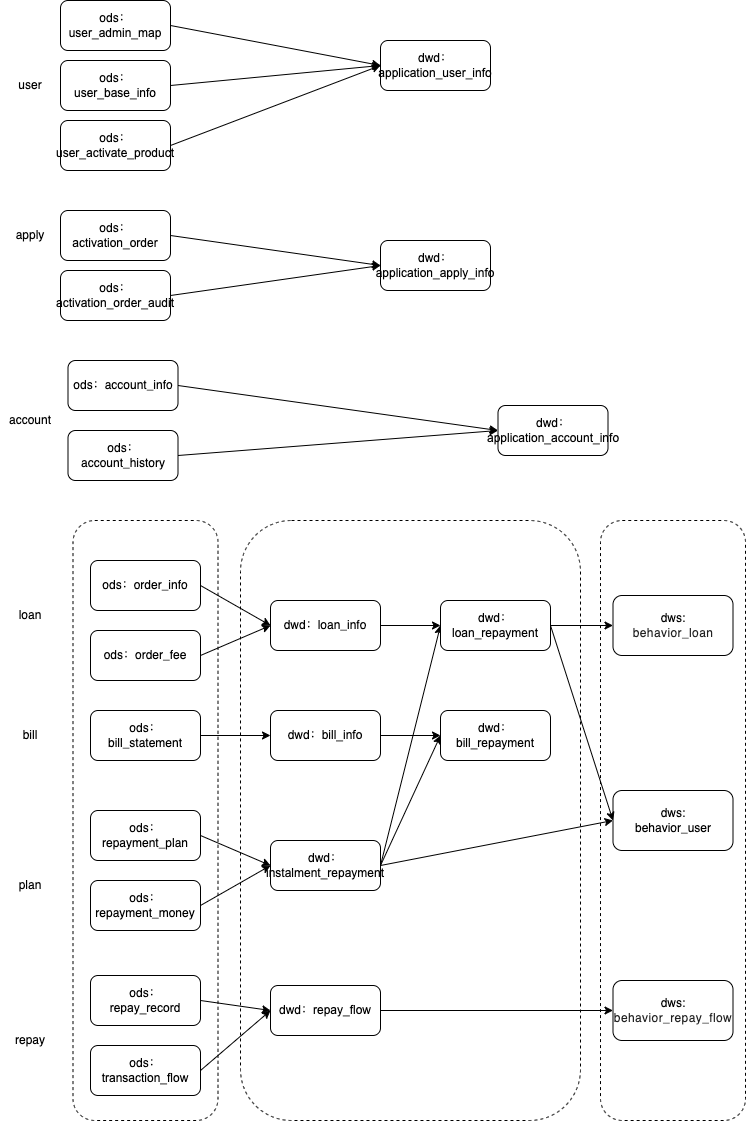

The diagram above was exported from draw.io. Its source (the exported page's mxGraphModel, read from the mxfile embedded in the PNG):
<mxGraphModel dx="1234" dy="1868" grid="1" gridSize="10" guides="1" tooltips="1" connect="1" arrows="1" fold="1" page="1" pageScale="1" pageWidth="827" pageHeight="1169" math="0" shadow="0">
  <root>
    <mxCell id="0" />
    <mxCell id="1" parent="0" />
    <mxCell id="8AdEoeR8giRR23GCNU2t-72" value="" style="rounded=1;whiteSpace=wrap;html=1;labelBackgroundColor=#FFFFFF;fontSize=12;fontColor=#000000;dashed=1;" parent="1" vertex="1">
      <mxGeometry x="620" y="110" width="145" height="600" as="geometry" />
    </mxCell>
    <mxCell id="8AdEoeR8giRR23GCNU2t-42" value="" style="rounded=1;whiteSpace=wrap;html=1;labelBackgroundColor=#FFFFFF;fontSize=12;fontColor=#000000;dashed=1;" parent="1" vertex="1">
      <mxGeometry x="260" y="110" width="340" height="600" as="geometry" />
    </mxCell>
    <mxCell id="8AdEoeR8giRR23GCNU2t-41" value="" style="rounded=1;whiteSpace=wrap;html=1;labelBackgroundColor=#FFFFFF;fontSize=12;fontColor=#000000;dashed=1;" parent="1" vertex="1">
      <mxGeometry x="92.5" y="110" width="145" height="600" as="geometry" />
    </mxCell>
    <mxCell id="8AdEoeR8giRR23GCNU2t-1" value="ods：order_info" style="rounded=1;whiteSpace=wrap;html=1;" parent="1" vertex="1">
      <mxGeometry x="110" y="150" width="110" height="50" as="geometry" />
    </mxCell>
    <mxCell id="8AdEoeR8giRR23GCNU2t-2" value="ods：order_fee" style="rounded=1;whiteSpace=wrap;html=1;" parent="1" vertex="1">
      <mxGeometry x="110" y="220" width="110" height="50" as="geometry" />
    </mxCell>
    <mxCell id="8AdEoeR8giRR23GCNU2t-35" value="" style="edgeStyle=orthogonalEdgeStyle;rounded=0;orthogonalLoop=1;jettySize=auto;html=1;fontSize=12;fontColor=#000000;" parent="1" source="8AdEoeR8giRR23GCNU2t-4" target="8AdEoeR8giRR23GCNU2t-34" edge="1">
      <mxGeometry relative="1" as="geometry" />
    </mxCell>
    <mxCell id="8AdEoeR8giRR23GCNU2t-4" value="dwd：loan_info" style="rounded=1;whiteSpace=wrap;html=1;" parent="1" vertex="1">
      <mxGeometry x="290" y="190" width="110" height="50" as="geometry" />
    </mxCell>
    <mxCell id="8AdEoeR8giRR23GCNU2t-6" value="" style="endArrow=classic;html=1;rounded=0;entryX=0;entryY=0.5;entryDx=0;entryDy=0;exitX=1;exitY=0.5;exitDx=0;exitDy=0;" parent="1" source="8AdEoeR8giRR23GCNU2t-1" target="8AdEoeR8giRR23GCNU2t-4" edge="1">
      <mxGeometry width="50" height="50" relative="1" as="geometry">
        <mxPoint x="400" y="180" as="sourcePoint" />
        <mxPoint x="340" y="90" as="targetPoint" />
      </mxGeometry>
    </mxCell>
    <mxCell id="8AdEoeR8giRR23GCNU2t-8" value="" style="endArrow=classic;html=1;rounded=0;entryX=0;entryY=0.5;entryDx=0;entryDy=0;exitX=1;exitY=0.5;exitDx=0;exitDy=0;" parent="1" source="8AdEoeR8giRR23GCNU2t-2" target="8AdEoeR8giRR23GCNU2t-4" edge="1">
      <mxGeometry width="50" height="50" relative="1" as="geometry">
        <mxPoint x="360" y="185" as="sourcePoint" />
        <mxPoint x="430" y="225" as="targetPoint" />
      </mxGeometry>
    </mxCell>
    <mxCell id="8AdEoeR8giRR23GCNU2t-11" value="ods：repayment_plan" style="rounded=1;whiteSpace=wrap;html=1;" parent="1" vertex="1">
      <mxGeometry x="110" y="400" width="110" height="50" as="geometry" />
    </mxCell>
    <mxCell id="8AdEoeR8giRR23GCNU2t-12" value="ods：&lt;br&gt;repayment_money" style="rounded=1;whiteSpace=wrap;html=1;" parent="1" vertex="1">
      <mxGeometry x="110" y="470" width="110" height="50" as="geometry" />
    </mxCell>
    <mxCell id="8AdEoeR8giRR23GCNU2t-13" value="&lt;font style=&quot;font-size: 12px;&quot;&gt;dwd：&lt;br&gt;&lt;span id=&quot;docs-internal-guid-5aec8d1b-7fff-cdfb-e014-1fbec7482f0d&quot;&gt;&lt;span style=&quot;font-family: Arial; background-color: transparent; font-variant-numeric: normal; font-variant-east-asian: normal; vertical-align: baseline;&quot;&gt;instalment_repayment&lt;/span&gt;&lt;/span&gt;&lt;/font&gt;" style="rounded=1;whiteSpace=wrap;html=1;" parent="1" vertex="1">
      <mxGeometry x="290" y="430" width="110" height="50" as="geometry" />
    </mxCell>
    <mxCell id="8AdEoeR8giRR23GCNU2t-14" value="" style="endArrow=classic;html=1;rounded=0;entryX=0;entryY=0.5;entryDx=0;entryDy=0;exitX=1;exitY=0.5;exitDx=0;exitDy=0;" parent="1" source="8AdEoeR8giRR23GCNU2t-11" target="8AdEoeR8giRR23GCNU2t-13" edge="1">
      <mxGeometry width="50" height="50" relative="1" as="geometry">
        <mxPoint x="400" y="430" as="sourcePoint" />
        <mxPoint x="340" y="340" as="targetPoint" />
      </mxGeometry>
    </mxCell>
    <mxCell id="8AdEoeR8giRR23GCNU2t-15" value="" style="endArrow=classic;html=1;rounded=0;entryX=0;entryY=0.5;entryDx=0;entryDy=0;exitX=1;exitY=0.5;exitDx=0;exitDy=0;" parent="1" source="8AdEoeR8giRR23GCNU2t-12" target="8AdEoeR8giRR23GCNU2t-13" edge="1">
      <mxGeometry width="50" height="50" relative="1" as="geometry">
        <mxPoint x="360" y="435" as="sourcePoint" />
        <mxPoint x="430" y="475" as="targetPoint" />
      </mxGeometry>
    </mxCell>
    <mxCell id="8AdEoeR8giRR23GCNU2t-18" value="" style="edgeStyle=orthogonalEdgeStyle;rounded=0;orthogonalLoop=1;jettySize=auto;html=1;fontSize=12;" parent="1" source="8AdEoeR8giRR23GCNU2t-16" target="8AdEoeR8giRR23GCNU2t-17" edge="1">
      <mxGeometry relative="1" as="geometry" />
    </mxCell>
    <mxCell id="8AdEoeR8giRR23GCNU2t-16" value="ods：&lt;br&gt;bill_statement" style="rounded=1;whiteSpace=wrap;html=1;" parent="1" vertex="1">
      <mxGeometry x="110" y="300" width="110" height="50" as="geometry" />
    </mxCell>
    <mxCell id="8AdEoeR8giRR23GCNU2t-38" value="" style="edgeStyle=orthogonalEdgeStyle;rounded=0;orthogonalLoop=1;jettySize=auto;html=1;fontSize=12;fontColor=#000000;" parent="1" source="8AdEoeR8giRR23GCNU2t-17" target="8AdEoeR8giRR23GCNU2t-37" edge="1">
      <mxGeometry relative="1" as="geometry" />
    </mxCell>
    <mxCell id="8AdEoeR8giRR23GCNU2t-17" value="dwd：&lt;span id=&quot;docs-internal-guid-53d1fee0-7fff-f85b-eb49-b567c09b7242&quot;&gt;&lt;span style=&quot;font-family: Arial; background-color: transparent; font-variant-numeric: normal; font-variant-east-asian: normal; vertical-align: baseline;&quot;&gt;&lt;font style=&quot;font-size: 12px;&quot;&gt;bill_info&lt;/font&gt;&lt;/span&gt;&lt;/span&gt;" style="rounded=1;whiteSpace=wrap;html=1;" parent="1" vertex="1">
      <mxGeometry x="290" y="300" width="110" height="50" as="geometry" />
    </mxCell>
    <mxCell id="8AdEoeR8giRR23GCNU2t-25" value="ods：&lt;br&gt;&lt;span id=&quot;docs-internal-guid-d9d55889-7fff-6ba6-db5d-2b4334a360d3&quot;&gt;&lt;span style=&quot;font-size: 9pt; font-family: Arial; font-variant-numeric: normal; font-variant-east-asian: normal; vertical-align: baseline;&quot;&gt;repay_record&lt;/span&gt;&lt;/span&gt;" style="rounded=1;whiteSpace=wrap;html=1;" parent="1" vertex="1">
      <mxGeometry x="110" y="565" width="110" height="50" as="geometry" />
    </mxCell>
    <mxCell id="8AdEoeR8giRR23GCNU2t-26" value="ods：&lt;br&gt;&lt;span id=&quot;docs-internal-guid-947b27e7-7fff-a2fc-4474-99fa8dbf6acd&quot;&gt;&lt;span style=&quot;font-size: 9pt; font-family: Arial; font-variant-numeric: normal; font-variant-east-asian: normal; vertical-align: baseline;&quot;&gt;transaction_flow&lt;/span&gt;&lt;/span&gt;" style="rounded=1;whiteSpace=wrap;html=1;" parent="1" vertex="1">
      <mxGeometry x="110" y="635" width="110" height="50" as="geometry" />
    </mxCell>
    <mxCell id="8AdEoeR8giRR23GCNU2t-66" value="" style="edgeStyle=orthogonalEdgeStyle;rounded=0;orthogonalLoop=1;jettySize=auto;html=1;fontSize=12;fontColor=#000000;" parent="1" source="8AdEoeR8giRR23GCNU2t-27" target="8AdEoeR8giRR23GCNU2t-65" edge="1">
      <mxGeometry relative="1" as="geometry" />
    </mxCell>
    <mxCell id="8AdEoeR8giRR23GCNU2t-27" value="&lt;font style=&quot;font-size: 12px;&quot;&gt;dwd：&lt;span id=&quot;docs-internal-guid-818f419f-7fff-825d-e930-8b9c165d0fec&quot;&gt;&lt;span style=&quot;font-size: 9pt; font-family: Arial; font-variant-numeric: normal; font-variant-east-asian: normal; vertical-align: baseline;&quot;&gt;repay_flow&lt;/span&gt;&lt;/span&gt;&lt;br&gt;&lt;/font&gt;" style="rounded=1;whiteSpace=wrap;html=1;" parent="1" vertex="1">
      <mxGeometry x="290" y="575" width="110" height="50" as="geometry" />
    </mxCell>
    <mxCell id="8AdEoeR8giRR23GCNU2t-28" value="" style="endArrow=classic;html=1;rounded=0;entryX=0;entryY=0.5;entryDx=0;entryDy=0;exitX=1;exitY=0.5;exitDx=0;exitDy=0;" parent="1" source="8AdEoeR8giRR23GCNU2t-25" target="8AdEoeR8giRR23GCNU2t-27" edge="1">
      <mxGeometry width="50" height="50" relative="1" as="geometry">
        <mxPoint x="270" y="595" as="sourcePoint" />
        <mxPoint x="210" y="505" as="targetPoint" />
      </mxGeometry>
    </mxCell>
    <mxCell id="8AdEoeR8giRR23GCNU2t-29" value="" style="endArrow=classic;html=1;rounded=0;entryX=0;entryY=0.5;entryDx=0;entryDy=0;exitX=1;exitY=0.5;exitDx=0;exitDy=0;" parent="1" source="8AdEoeR8giRR23GCNU2t-26" target="8AdEoeR8giRR23GCNU2t-27" edge="1">
      <mxGeometry width="50" height="50" relative="1" as="geometry">
        <mxPoint x="230" y="600" as="sourcePoint" />
        <mxPoint x="300" y="640" as="targetPoint" />
      </mxGeometry>
    </mxCell>
    <mxCell id="8AdEoeR8giRR23GCNU2t-30" value="plan" style="text;html=1;strokeColor=none;fillColor=none;align=center;verticalAlign=middle;whiteSpace=wrap;rounded=0;labelBackgroundColor=#FFFFFF;fontSize=12;fontColor=#000000;" parent="1" vertex="1">
      <mxGeometry x="20" y="460" width="60" height="30" as="geometry" />
    </mxCell>
    <mxCell id="8AdEoeR8giRR23GCNU2t-31" value="loan" style="text;html=1;strokeColor=none;fillColor=none;align=center;verticalAlign=middle;whiteSpace=wrap;rounded=0;labelBackgroundColor=#FFFFFF;fontSize=12;fontColor=#000000;" parent="1" vertex="1">
      <mxGeometry x="20" y="190" width="60" height="30" as="geometry" />
    </mxCell>
    <mxCell id="8AdEoeR8giRR23GCNU2t-32" value="bill" style="text;html=1;strokeColor=none;fillColor=none;align=center;verticalAlign=middle;whiteSpace=wrap;rounded=0;labelBackgroundColor=#FFFFFF;fontSize=12;fontColor=#000000;" parent="1" vertex="1">
      <mxGeometry x="20" y="310" width="60" height="30" as="geometry" />
    </mxCell>
    <mxCell id="8AdEoeR8giRR23GCNU2t-33" value="repay" style="text;html=1;strokeColor=none;fillColor=none;align=center;verticalAlign=middle;whiteSpace=wrap;rounded=0;labelBackgroundColor=#FFFFFF;fontSize=12;fontColor=#000000;" parent="1" vertex="1">
      <mxGeometry x="20" y="615" width="60" height="30" as="geometry" />
    </mxCell>
    <mxCell id="8AdEoeR8giRR23GCNU2t-64" value="" style="edgeStyle=orthogonalEdgeStyle;rounded=0;orthogonalLoop=1;jettySize=auto;html=1;fontSize=12;fontColor=#000000;" parent="1" source="8AdEoeR8giRR23GCNU2t-34" target="8AdEoeR8giRR23GCNU2t-63" edge="1">
      <mxGeometry relative="1" as="geometry" />
    </mxCell>
    <mxCell id="8AdEoeR8giRR23GCNU2t-36" value="" style="endArrow=classic;html=1;rounded=0;entryX=0;entryY=0.5;entryDx=0;entryDy=0;exitX=1;exitY=0.5;exitDx=0;exitDy=0;" parent="1" source="8AdEoeR8giRR23GCNU2t-13" target="8AdEoeR8giRR23GCNU2t-34" edge="1">
      <mxGeometry width="50" height="50" relative="1" as="geometry">
        <mxPoint x="100" y="455" as="sourcePoint" />
        <mxPoint x="170" y="425" as="targetPoint" />
      </mxGeometry>
    </mxCell>
    <mxCell id="8AdEoeR8giRR23GCNU2t-37" value="&lt;font style=&quot;&quot;&gt;dwd：&lt;br&gt;&lt;span style=&quot;font-family: Arial; text-align: left; background-color: rgb(255, 255, 255);&quot;&gt;&lt;font style=&quot;font-size: 12px;&quot;&gt;bill_repayment&lt;/font&gt;&lt;/span&gt;&lt;br&gt;&lt;/font&gt;" style="rounded=1;whiteSpace=wrap;html=1;" parent="1" vertex="1">
      <mxGeometry x="460" y="300" width="110" height="50" as="geometry" />
    </mxCell>
    <mxCell id="8AdEoeR8giRR23GCNU2t-39" value="" style="endArrow=classic;html=1;rounded=0;entryX=0;entryY=0.5;entryDx=0;entryDy=0;exitX=1;exitY=0.5;exitDx=0;exitDy=0;" parent="1" source="8AdEoeR8giRR23GCNU2t-13" target="8AdEoeR8giRR23GCNU2t-37" edge="1">
      <mxGeometry width="50" height="50" relative="1" as="geometry">
        <mxPoint x="280" y="425" as="sourcePoint" />
        <mxPoint x="350" y="265" as="targetPoint" />
      </mxGeometry>
    </mxCell>
    <mxCell id="8AdEoeR8giRR23GCNU2t-43" value="account" style="text;html=1;strokeColor=none;fillColor=none;align=center;verticalAlign=middle;whiteSpace=wrap;rounded=0;labelBackgroundColor=#FFFFFF;fontSize=12;fontColor=#000000;" parent="1" vertex="1">
      <mxGeometry x="20" y="-5" width="60" height="30" as="geometry" />
    </mxCell>
    <mxCell id="8AdEoeR8giRR23GCNU2t-44" value="apply" style="text;html=1;strokeColor=none;fillColor=none;align=center;verticalAlign=middle;whiteSpace=wrap;rounded=0;labelBackgroundColor=#FFFFFF;fontSize=12;fontColor=#000000;" parent="1" vertex="1">
      <mxGeometry x="20" y="-190" width="60" height="30" as="geometry" />
    </mxCell>
    <mxCell id="8AdEoeR8giRR23GCNU2t-45" value="user" style="text;html=1;strokeColor=none;fillColor=none;align=center;verticalAlign=middle;whiteSpace=wrap;rounded=0;labelBackgroundColor=#FFFFFF;fontSize=12;fontColor=#000000;" parent="1" vertex="1">
      <mxGeometry x="20" y="-340" width="60" height="30" as="geometry" />
    </mxCell>
    <mxCell id="8AdEoeR8giRR23GCNU2t-46" value="ods：account_info" style="rounded=1;whiteSpace=wrap;html=1;" parent="1" vertex="1">
      <mxGeometry x="87.5" y="-50" width="110" height="50" as="geometry" />
    </mxCell>
    <mxCell id="8AdEoeR8giRR23GCNU2t-47" value="ods：&lt;br&gt;account_history" style="rounded=1;whiteSpace=wrap;html=1;" parent="1" vertex="1">
      <mxGeometry x="87.5" y="20" width="110" height="50" as="geometry" />
    </mxCell>
    <mxCell id="8AdEoeR8giRR23GCNU2t-48" value="dwd：&lt;br&gt;&lt;span id=&quot;docs-internal-guid-810f0809-7fff-8f3f-b4a5-248d9ead75d0&quot;&gt;&lt;span style=&quot;font-family: Arial; background-color: transparent; font-variant-numeric: normal; font-variant-east-asian: normal; vertical-align: baseline;&quot;&gt;&lt;font style=&quot;font-size: 12px;&quot;&gt;application_account_info&lt;/font&gt;&lt;/span&gt;&lt;/span&gt;" style="rounded=1;whiteSpace=wrap;html=1;" parent="1" vertex="1">
      <mxGeometry x="517.5" y="-5" width="110" height="50" as="geometry" />
    </mxCell>
    <mxCell id="8AdEoeR8giRR23GCNU2t-49" value="" style="endArrow=classic;html=1;rounded=0;entryX=0;entryY=0.5;entryDx=0;entryDy=0;exitX=1;exitY=0.5;exitDx=0;exitDy=0;" parent="1" source="8AdEoeR8giRR23GCNU2t-46" target="8AdEoeR8giRR23GCNU2t-48" edge="1">
      <mxGeometry width="50" height="50" relative="1" as="geometry">
        <mxPoint x="377.5" y="-20" as="sourcePoint" />
        <mxPoint x="317.5" y="-110" as="targetPoint" />
      </mxGeometry>
    </mxCell>
    <mxCell id="8AdEoeR8giRR23GCNU2t-50" value="" style="endArrow=classic;html=1;rounded=0;entryX=0;entryY=0.5;entryDx=0;entryDy=0;exitX=1;exitY=0.5;exitDx=0;exitDy=0;" parent="1" source="8AdEoeR8giRR23GCNU2t-47" target="8AdEoeR8giRR23GCNU2t-48" edge="1">
      <mxGeometry width="50" height="50" relative="1" as="geometry">
        <mxPoint x="337.5" y="-15" as="sourcePoint" />
        <mxPoint x="407.5" y="25" as="targetPoint" />
      </mxGeometry>
    </mxCell>
    <mxCell id="8AdEoeR8giRR23GCNU2t-51" value="ods：&lt;br&gt;&lt;span id=&quot;docs-internal-guid-a17145a7-7fff-5917-b1d9-0c4fba050937&quot;&gt;&lt;span style=&quot;font-size: 9pt; font-family: Arial; font-variant-numeric: normal; font-variant-east-asian: normal; vertical-align: baseline;&quot;&gt;user_base_info&lt;/span&gt;&lt;/span&gt;" style="rounded=1;whiteSpace=wrap;html=1;" parent="1" vertex="1">
      <mxGeometry x="80" y="-350" width="110" height="50" as="geometry" />
    </mxCell>
    <mxCell id="8AdEoeR8giRR23GCNU2t-52" value="ods：&lt;br&gt;&lt;span id=&quot;docs-internal-guid-c17e0959-7fff-95d1-528c-808f449eea5f&quot;&gt;&lt;span style=&quot;font-size: 9pt; font-family: Arial; font-variant-numeric: normal; font-variant-east-asian: normal; vertical-align: baseline;&quot;&gt;user_activate_product&lt;/span&gt;&lt;/span&gt;" style="rounded=1;whiteSpace=wrap;html=1;" parent="1" vertex="1">
      <mxGeometry x="80" y="-290" width="110" height="50" as="geometry" />
    </mxCell>
    <mxCell id="8AdEoeR8giRR23GCNU2t-53" value="dwd：&lt;br&gt;&lt;span id=&quot;docs-internal-guid-081b521d-7fff-0676-e791-040522774dc9&quot;&gt;&lt;span style=&quot;font-family: Arial; background-color: transparent; font-variant-numeric: normal; font-variant-east-asian: normal; vertical-align: baseline;&quot;&gt;&lt;font style=&quot;font-size: 12px;&quot;&gt;application_user_info&lt;/font&gt;&lt;/span&gt;&lt;/span&gt;" style="rounded=1;whiteSpace=wrap;html=1;" parent="1" vertex="1">
      <mxGeometry x="400" y="-370" width="110" height="50" as="geometry" />
    </mxCell>
    <mxCell id="8AdEoeR8giRR23GCNU2t-54" value="ods：&lt;br&gt;&lt;span id=&quot;docs-internal-guid-4c512221-7fff-2981-17a5-eb455115625a&quot;&gt;&lt;span style=&quot;font-size: 9pt; font-family: Arial; font-variant-numeric: normal; font-variant-east-asian: normal; vertical-align: baseline;&quot;&gt;user_admin_map&lt;/span&gt;&lt;/span&gt;" style="rounded=1;whiteSpace=wrap;html=1;" parent="1" vertex="1">
      <mxGeometry x="80" y="-410" width="110" height="50" as="geometry" />
    </mxCell>
    <mxCell id="8AdEoeR8giRR23GCNU2t-55" value="ods：&lt;br&gt;&lt;span id=&quot;docs-internal-guid-991e370b-7fff-096c-da29-5b45ae392f6d&quot;&gt;&lt;span style=&quot;font-size: 9pt; font-family: Arial; font-variant-numeric: normal; font-variant-east-asian: normal; vertical-align: baseline;&quot;&gt;activation_order_audit&lt;/span&gt;&lt;/span&gt;" style="rounded=1;whiteSpace=wrap;html=1;" parent="1" vertex="1">
      <mxGeometry x="80" y="-140" width="110" height="50" as="geometry" />
    </mxCell>
    <mxCell id="8AdEoeR8giRR23GCNU2t-56" value="dwd：&lt;br&gt;&lt;span id=&quot;docs-internal-guid-3d546426-7fff-3fd3-8199-8de1ce286290&quot;&gt;&lt;span style=&quot;font-family: Arial; background-color: transparent; font-variant-numeric: normal; font-variant-east-asian: normal; vertical-align: baseline;&quot;&gt;&lt;font style=&quot;font-size: 12px;&quot;&gt;application_apply_info&lt;/font&gt;&lt;/span&gt;&lt;/span&gt;" style="rounded=1;whiteSpace=wrap;html=1;" parent="1" vertex="1">
      <mxGeometry x="400" y="-170" width="110" height="50" as="geometry" />
    </mxCell>
    <mxCell id="8AdEoeR8giRR23GCNU2t-57" value="ods：&lt;br&gt;&lt;span id=&quot;docs-internal-guid-f72523e4-7fff-d374-d195-f049cee32e4a&quot;&gt;&lt;span style=&quot;font-size: 9pt; font-family: Arial; font-variant-numeric: normal; font-variant-east-asian: normal; vertical-align: baseline;&quot;&gt;activation_order&lt;/span&gt;&lt;/span&gt;" style="rounded=1;whiteSpace=wrap;html=1;" parent="1" vertex="1">
      <mxGeometry x="80" y="-200" width="110" height="50" as="geometry" />
    </mxCell>
    <mxCell id="8AdEoeR8giRR23GCNU2t-58" value="" style="endArrow=classic;html=1;rounded=0;entryX=0;entryY=0.5;entryDx=0;entryDy=0;exitX=1;exitY=0.5;exitDx=0;exitDy=0;" parent="1" source="8AdEoeR8giRR23GCNU2t-54" target="8AdEoeR8giRR23GCNU2t-53" edge="1">
      <mxGeometry width="50" height="50" relative="1" as="geometry">
        <mxPoint x="207.5" y="-445" as="sourcePoint" />
        <mxPoint x="407.5" y="-475" as="targetPoint" />
      </mxGeometry>
    </mxCell>
    <mxCell id="8AdEoeR8giRR23GCNU2t-59" value="" style="endArrow=classic;html=1;rounded=0;exitX=1;exitY=0.5;exitDx=0;exitDy=0;entryX=0;entryY=0.5;entryDx=0;entryDy=0;" parent="1" source="8AdEoeR8giRR23GCNU2t-51" target="8AdEoeR8giRR23GCNU2t-53" edge="1">
      <mxGeometry width="50" height="50" relative="1" as="geometry">
        <mxPoint x="220" y="-375" as="sourcePoint" />
        <mxPoint x="390" y="-340" as="targetPoint" />
      </mxGeometry>
    </mxCell>
    <mxCell id="8AdEoeR8giRR23GCNU2t-60" value="" style="endArrow=classic;html=1;rounded=0;exitX=1;exitY=0.5;exitDx=0;exitDy=0;entryX=0;entryY=0.5;entryDx=0;entryDy=0;" parent="1" source="8AdEoeR8giRR23GCNU2t-52" target="8AdEoeR8giRR23GCNU2t-53" edge="1">
      <mxGeometry width="50" height="50" relative="1" as="geometry">
        <mxPoint x="220" y="-315" as="sourcePoint" />
        <mxPoint x="410" y="-335" as="targetPoint" />
      </mxGeometry>
    </mxCell>
    <mxCell id="8AdEoeR8giRR23GCNU2t-61" value="" style="endArrow=classic;html=1;rounded=0;exitX=1;exitY=0.5;exitDx=0;exitDy=0;entryX=0;entryY=0.5;entryDx=0;entryDy=0;" parent="1" source="8AdEoeR8giRR23GCNU2t-57" target="8AdEoeR8giRR23GCNU2t-56" edge="1">
      <mxGeometry width="50" height="50" relative="1" as="geometry">
        <mxPoint x="230" y="-235" as="sourcePoint" />
        <mxPoint x="420" y="-315" as="targetPoint" />
      </mxGeometry>
    </mxCell>
    <mxCell id="8AdEoeR8giRR23GCNU2t-62" value="" style="endArrow=classic;html=1;rounded=0;exitX=1;exitY=0.5;exitDx=0;exitDy=0;entryX=0;entryY=0.5;entryDx=0;entryDy=0;" parent="1" source="8AdEoeR8giRR23GCNU2t-55" target="8AdEoeR8giRR23GCNU2t-56" edge="1">
      <mxGeometry width="50" height="50" relative="1" as="geometry">
        <mxPoint x="220" y="-165" as="sourcePoint" />
        <mxPoint x="410" y="-135" as="targetPoint" />
      </mxGeometry>
    </mxCell>
    <mxCell id="8AdEoeR8giRR23GCNU2t-63" value="dws:&lt;br&gt;&lt;span style=&quot;color: rgb(34, 34, 34); font-family: &amp;quot;Google Sans&amp;quot;, Roboto, RobotoDraft, Helvetica, Arial, sans-serif; letter-spacing: 0.4px; text-align: start; background-color: rgb(255, 255, 255);&quot;&gt;&lt;font style=&quot;font-size: 12px;&quot;&gt;behavior_loan&lt;/font&gt;&lt;/span&gt;" style="whiteSpace=wrap;html=1;rounded=1;" parent="1" vertex="1">
      <mxGeometry x="632.5" y="185" width="120" height="60" as="geometry" />
    </mxCell>
    <mxCell id="8AdEoeR8giRR23GCNU2t-65" value="dws:&lt;br&gt;&lt;span style=&quot;color: rgb(34, 34, 34); font-family: &amp;quot;Google Sans&amp;quot;, Roboto, RobotoDraft, Helvetica, Arial, sans-serif; letter-spacing: 0.4px; text-align: start; background-color: rgb(255, 255, 255);&quot;&gt;&lt;font style=&quot;font-size: 12px;&quot;&gt;behavior_repay_flow&lt;/font&gt;&lt;/span&gt;" style="whiteSpace=wrap;html=1;rounded=1;" parent="1" vertex="1">
      <mxGeometry x="632.5" y="570" width="120" height="60" as="geometry" />
    </mxCell>
    <mxCell id="8AdEoeR8giRR23GCNU2t-67" value="dws:&lt;br&gt;behavior_user" style="rounded=1;whiteSpace=wrap;html=1;labelBackgroundColor=#FFFFFF;fontSize=12;fontColor=#000000;" parent="1" vertex="1">
      <mxGeometry x="632.5" y="380" width="120" height="60" as="geometry" />
    </mxCell>
    <mxCell id="8AdEoeR8giRR23GCNU2t-68" value="" style="endArrow=classic;html=1;rounded=0;entryX=0;entryY=0.5;entryDx=0;entryDy=0;exitX=1;exitY=0.5;exitDx=0;exitDy=0;" parent="1" source="8AdEoeR8giRR23GCNU2t-13" target="8AdEoeR8giRR23GCNU2t-67" edge="1">
      <mxGeometry width="50" height="50" relative="1" as="geometry">
        <mxPoint x="510" y="465" as="sourcePoint" />
        <mxPoint x="580" y="225" as="targetPoint" />
      </mxGeometry>
    </mxCell>
    <mxCell id="8AdEoeR8giRR23GCNU2t-69" value="" style="endArrow=classic;html=1;rounded=0;exitX=1;exitY=0.5;exitDx=0;exitDy=0;entryX=0;entryY=0.5;entryDx=0;entryDy=0;" parent="1" source="8AdEoeR8giRR23GCNU2t-34" target="8AdEoeR8giRR23GCNU2t-67" edge="1">
      <mxGeometry width="50" height="50" relative="1" as="geometry">
        <mxPoint x="510" y="465" as="sourcePoint" />
        <mxPoint x="830" y="370" as="targetPoint" />
      </mxGeometry>
    </mxCell>
    <mxCell id="8AdEoeR8giRR23GCNU2t-34" value="&lt;font style=&quot;&quot;&gt;dwd：&lt;br&gt;&lt;span style=&quot;font-family: Arial; text-align: left; background-color: rgb(255, 255, 255);&quot;&gt;&lt;font style=&quot;font-size: 12px;&quot;&gt;loan_repayment&lt;/font&gt;&lt;/span&gt;&lt;br&gt;&lt;/font&gt;" style="rounded=1;whiteSpace=wrap;html=1;" parent="1" vertex="1">
      <mxGeometry x="460" y="190" width="110" height="50" as="geometry" />
    </mxCell>
  </root>
</mxGraphModel>